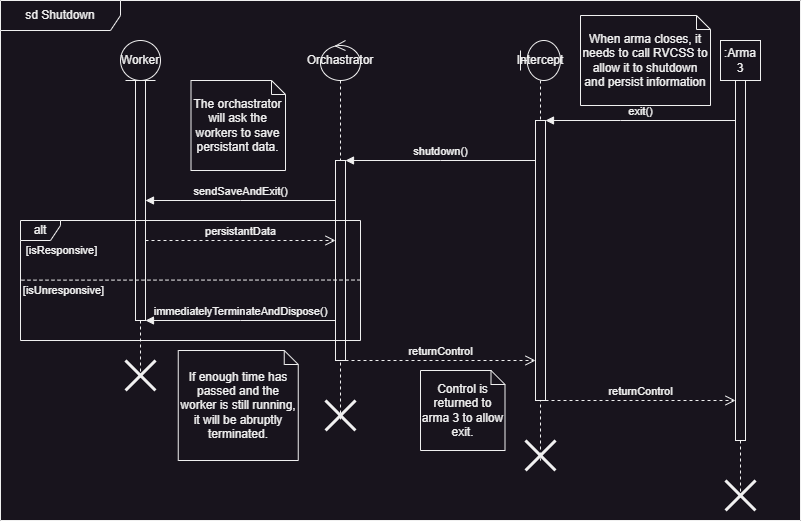

The diagram above was exported from draw.io. Its source (the exported page's mxGraphModel, read from the mxfile embedded in the PNG):
<mxGraphModel dx="2363" dy="1597" grid="1" gridSize="10" guides="1" tooltips="1" connect="1" arrows="1" fold="1" page="1" pageScale="1" pageWidth="827" pageHeight="1169" math="0" shadow="0">
  <root>
    <mxCell id="0" />
    <mxCell id="1" parent="0" />
    <mxCell id="2" value="Orchastrator" style="shape=umlLifeline;perimeter=lifelinePerimeter;whiteSpace=wrap;html=1;container=1;dropTarget=0;collapsible=0;recursiveResize=0;outlineConnect=0;portConstraint=eastwest;newEdgeStyle={&quot;edgeStyle&quot;:&quot;elbowEdgeStyle&quot;,&quot;elbow&quot;:&quot;vertical&quot;,&quot;curved&quot;:0,&quot;rounded&quot;:0};participant=umlControl;" vertex="1" parent="1">
      <mxGeometry x="1161" y="560" width="40" height="380" as="geometry" />
    </mxCell>
    <mxCell id="3" value="" style="html=1;points=[];perimeter=orthogonalPerimeter;outlineConnect=0;targetShapes=umlLifeline;portConstraint=eastwest;newEdgeStyle={&quot;edgeStyle&quot;:&quot;elbowEdgeStyle&quot;,&quot;elbow&quot;:&quot;vertical&quot;,&quot;curved&quot;:0,&quot;rounded&quot;:0};" vertex="1" parent="2">
      <mxGeometry x="15" y="120" width="10" height="200" as="geometry" />
    </mxCell>
    <mxCell id="4" value="" style="shape=umlDestroy;whiteSpace=wrap;html=1;strokeWidth=3;targetShapes=umlLifeline;" vertex="1" parent="2">
      <mxGeometry x="5" y="360" width="30" height="30" as="geometry" />
    </mxCell>
    <mxCell id="5" value=":Arma 3" style="shape=umlLifeline;perimeter=lifelinePerimeter;whiteSpace=wrap;html=1;container=1;dropTarget=0;collapsible=0;recursiveResize=0;outlineConnect=0;portConstraint=eastwest;newEdgeStyle={&quot;edgeStyle&quot;:&quot;elbowEdgeStyle&quot;,&quot;elbow&quot;:&quot;vertical&quot;,&quot;curved&quot;:0,&quot;rounded&quot;:0};" vertex="1" parent="1">
      <mxGeometry x="1561" y="560" width="40" height="460" as="geometry" />
    </mxCell>
    <mxCell id="6" value="" style="html=1;points=[];perimeter=orthogonalPerimeter;outlineConnect=0;targetShapes=umlLifeline;portConstraint=eastwest;newEdgeStyle={&quot;edgeStyle&quot;:&quot;elbowEdgeStyle&quot;,&quot;elbow&quot;:&quot;vertical&quot;,&quot;curved&quot;:0,&quot;rounded&quot;:0};" vertex="1" parent="5">
      <mxGeometry x="15" y="40" width="10" height="360" as="geometry" />
    </mxCell>
    <mxCell id="7" value="" style="shape=umlDestroy;whiteSpace=wrap;html=1;strokeWidth=3;targetShapes=umlLifeline;" vertex="1" parent="5">
      <mxGeometry x="5" y="440" width="30" height="30" as="geometry" />
    </mxCell>
    <mxCell id="8" value="Intercept" style="shape=umlLifeline;perimeter=lifelinePerimeter;whiteSpace=wrap;html=1;container=1;dropTarget=0;collapsible=0;recursiveResize=0;outlineConnect=0;portConstraint=eastwest;newEdgeStyle={&quot;edgeStyle&quot;:&quot;elbowEdgeStyle&quot;,&quot;elbow&quot;:&quot;vertical&quot;,&quot;curved&quot;:0,&quot;rounded&quot;:0};participant=umlBoundary;" vertex="1" parent="1">
      <mxGeometry x="1361" y="560" width="40" height="420" as="geometry" />
    </mxCell>
    <mxCell id="9" value="" style="html=1;points=[];perimeter=orthogonalPerimeter;outlineConnect=0;targetShapes=umlLifeline;portConstraint=eastwest;newEdgeStyle={&quot;edgeStyle&quot;:&quot;elbowEdgeStyle&quot;,&quot;elbow&quot;:&quot;vertical&quot;,&quot;curved&quot;:0,&quot;rounded&quot;:0};" vertex="1" parent="8">
      <mxGeometry x="15" y="80" width="10" height="280" as="geometry" />
    </mxCell>
    <mxCell id="10" value="" style="shape=umlDestroy;whiteSpace=wrap;html=1;strokeWidth=3;targetShapes=umlLifeline;" vertex="1" parent="8">
      <mxGeometry x="5" y="400" width="30" height="30" as="geometry" />
    </mxCell>
    <mxCell id="11" value="Worker" style="shape=umlLifeline;perimeter=lifelinePerimeter;whiteSpace=wrap;html=1;container=1;dropTarget=0;collapsible=0;recursiveResize=0;outlineConnect=0;portConstraint=eastwest;newEdgeStyle={&quot;edgeStyle&quot;:&quot;elbowEdgeStyle&quot;,&quot;elbow&quot;:&quot;vertical&quot;,&quot;curved&quot;:0,&quot;rounded&quot;:0};participant=umlEntity;" vertex="1" parent="1">
      <mxGeometry x="961" y="560" width="40" height="340" as="geometry" />
    </mxCell>
    <mxCell id="12" value="" style="html=1;points=[];perimeter=orthogonalPerimeter;outlineConnect=0;targetShapes=umlLifeline;portConstraint=eastwest;newEdgeStyle={&quot;edgeStyle&quot;:&quot;elbowEdgeStyle&quot;,&quot;elbow&quot;:&quot;vertical&quot;,&quot;curved&quot;:0,&quot;rounded&quot;:0};" vertex="1" parent="11">
      <mxGeometry x="15" y="40" width="10" height="240" as="geometry" />
    </mxCell>
    <mxCell id="13" value="" style="shape=umlDestroy;whiteSpace=wrap;html=1;strokeWidth=3;targetShapes=umlLifeline;" vertex="1" parent="11">
      <mxGeometry x="5" y="320" width="30" height="30" as="geometry" />
    </mxCell>
    <mxCell id="14" value="exit()" style="html=1;verticalAlign=bottom;endArrow=block;edgeStyle=elbowEdgeStyle;elbow=vertical;curved=0;rounded=0;" edge="1" source="6" target="9" parent="1">
      <mxGeometry width="80" relative="1" as="geometry">
        <mxPoint x="1571" y="930" as="sourcePoint" />
        <mxPoint x="1541" y="880" as="targetPoint" />
        <Array as="points">
          <mxPoint x="1461" y="640" />
          <mxPoint x="1511" y="880" />
        </Array>
      </mxGeometry>
    </mxCell>
    <mxCell id="15" value="shutdown()" style="html=1;verticalAlign=bottom;endArrow=block;edgeStyle=elbowEdgeStyle;elbow=vertical;curved=0;rounded=0;" edge="1" source="9" target="3" parent="1">
      <mxGeometry x="-0.001" width="80" relative="1" as="geometry">
        <mxPoint x="1281" y="680" as="sourcePoint" />
        <mxPoint x="1146" y="920.0028571428571" as="targetPoint" />
        <mxPoint as="offset" />
        <Array as="points">
          <mxPoint x="1281" y="680" />
        </Array>
      </mxGeometry>
    </mxCell>
    <mxCell id="16" value="sendSaveAndExit()" style="html=1;verticalAlign=bottom;endArrow=block;edgeStyle=elbowEdgeStyle;elbow=vertical;curved=0;rounded=0;" edge="1" source="3" target="12" parent="1">
      <mxGeometry width="80" relative="1" as="geometry">
        <mxPoint x="1141" y="960" as="sourcePoint" />
        <mxPoint x="911" y="960" as="targetPoint" />
        <Array as="points">
          <mxPoint x="1081" y="720" />
        </Array>
      </mxGeometry>
    </mxCell>
    <mxCell id="17" value="alt" style="shape=umlFrame;whiteSpace=wrap;html=1;pointerEvents=0;width=40;height=20;" vertex="1" parent="1">
      <mxGeometry x="861" y="740" width="340" height="120" as="geometry" />
    </mxCell>
    <mxCell id="18" value="persistantData" style="html=1;verticalAlign=bottom;endArrow=open;dashed=1;endSize=8;edgeStyle=elbowEdgeStyle;elbow=vertical;curved=0;rounded=0;" edge="1" source="12" target="3" parent="1">
      <mxGeometry relative="1" as="geometry">
        <mxPoint x="1171" y="950" as="sourcePoint" />
        <mxPoint x="1011" y="1030" as="targetPoint" />
        <Array as="points">
          <mxPoint x="1091" y="760" />
          <mxPoint x="1071" y="1000" />
        </Array>
      </mxGeometry>
    </mxCell>
    <mxCell id="19" value="immediatelyTerminateAndDispose()" style="html=1;verticalAlign=bottom;endArrow=block;edgeStyle=elbowEdgeStyle;elbow=vertical;curved=0;rounded=0;" edge="1" source="3" target="12" parent="1">
      <mxGeometry width="80" relative="1" as="geometry">
        <mxPoint x="1131" y="1065" as="sourcePoint" />
        <mxPoint x="941" y="1065" as="targetPoint" />
        <Array as="points">
          <mxPoint x="1081" y="840" />
        </Array>
      </mxGeometry>
    </mxCell>
    <mxCell id="20" value="" style="endArrow=none;dashed=1;html=1;rounded=0;entryX=0.001;entryY=0.497;entryDx=0;entryDy=0;entryPerimeter=0;exitX=1;exitY=0.496;exitDx=0;exitDy=0;exitPerimeter=0;" edge="1" source="17" target="17" parent="1">
      <mxGeometry width="50" height="50" relative="1" as="geometry">
        <mxPoint x="1201" y="1040" as="sourcePoint" />
        <mxPoint x="1231" y="970" as="targetPoint" />
      </mxGeometry>
    </mxCell>
    <mxCell id="21" value="[isUnresponsive]" style="edgeLabel;html=1;align=center;verticalAlign=middle;resizable=0;points=[];" vertex="1" connectable="0" parent="20">
      <mxGeometry x="0.8935" y="-1" relative="1" as="geometry">
        <mxPoint x="24" y="11" as="offset" />
      </mxGeometry>
    </mxCell>
    <mxCell id="22" value="[isResponsive]" style="edgeLabel;html=1;align=center;verticalAlign=middle;resizable=0;points=[];" vertex="1" connectable="0" parent="20">
      <mxGeometry x="0.6578" y="1" relative="1" as="geometry">
        <mxPoint x="-18" y="-31" as="offset" />
      </mxGeometry>
    </mxCell>
    <mxCell id="23" value="returnControl" style="html=1;verticalAlign=bottom;endArrow=open;dashed=1;endSize=8;edgeStyle=elbowEdgeStyle;elbow=vertical;curved=0;rounded=0;" edge="1" source="3" target="9" parent="1">
      <mxGeometry relative="1" as="geometry">
        <mxPoint x="1201" y="1159.71" as="sourcePoint" />
        <mxPoint x="1391" y="1159.71" as="targetPoint" />
        <Array as="points">
          <mxPoint x="1281" y="880" />
          <mxPoint x="1216" y="1159.71" />
        </Array>
      </mxGeometry>
    </mxCell>
    <mxCell id="24" value="returnControl" style="html=1;verticalAlign=bottom;endArrow=open;dashed=1;endSize=8;edgeStyle=elbowEdgeStyle;elbow=vertical;curved=0;rounded=0;" edge="1" source="9" target="6" parent="1">
      <mxGeometry relative="1" as="geometry">
        <mxPoint x="1196" y="1170" as="sourcePoint" />
        <mxPoint x="1386" y="1170" as="targetPoint" />
        <Array as="points">
          <mxPoint x="1481" y="920" />
          <mxPoint x="1451" y="1200" />
          <mxPoint x="1491" y="1160" />
        </Array>
      </mxGeometry>
    </mxCell>
    <mxCell id="25" value="sd Shutdown" style="shape=umlFrame;whiteSpace=wrap;html=1;pointerEvents=0;width=120;height=30;" vertex="1" parent="1">
      <mxGeometry x="841" y="520" width="800" height="520" as="geometry" />
    </mxCell>
    <mxCell id="26" value="When arma closes, it needs to call RVCSS to allow it to shutdown and persist information" style="shape=note;whiteSpace=wrap;html=1;backgroundOutline=1;darkOpacity=0.05;size=14;" vertex="1" parent="1">
      <mxGeometry x="1421" y="535" width="130" height="90" as="geometry" />
    </mxCell>
    <mxCell id="27" value="The orchastrator will ask the workers to save persistant data." style="shape=note;whiteSpace=wrap;html=1;backgroundOutline=1;darkOpacity=0.05;size=14;" vertex="1" parent="1">
      <mxGeometry x="1031.5" y="600" width="94.5" height="90" as="geometry" />
    </mxCell>
    <mxCell id="28" value="If enough time has passed and the worker is still running, it will be abruptly terminated." style="shape=note;whiteSpace=wrap;html=1;backgroundOutline=1;darkOpacity=0.05;size=14;" vertex="1" parent="1">
      <mxGeometry x="1018.75" y="870" width="120" height="110" as="geometry" />
    </mxCell>
    <mxCell id="29" value="Control is returned to arma 3 to allow exit." style="shape=note;whiteSpace=wrap;html=1;backgroundOutline=1;darkOpacity=0.05;size=14;" vertex="1" parent="1">
      <mxGeometry x="1261" y="890" width="84.5" height="80" as="geometry" />
    </mxCell>
  </root>
</mxGraphModel>